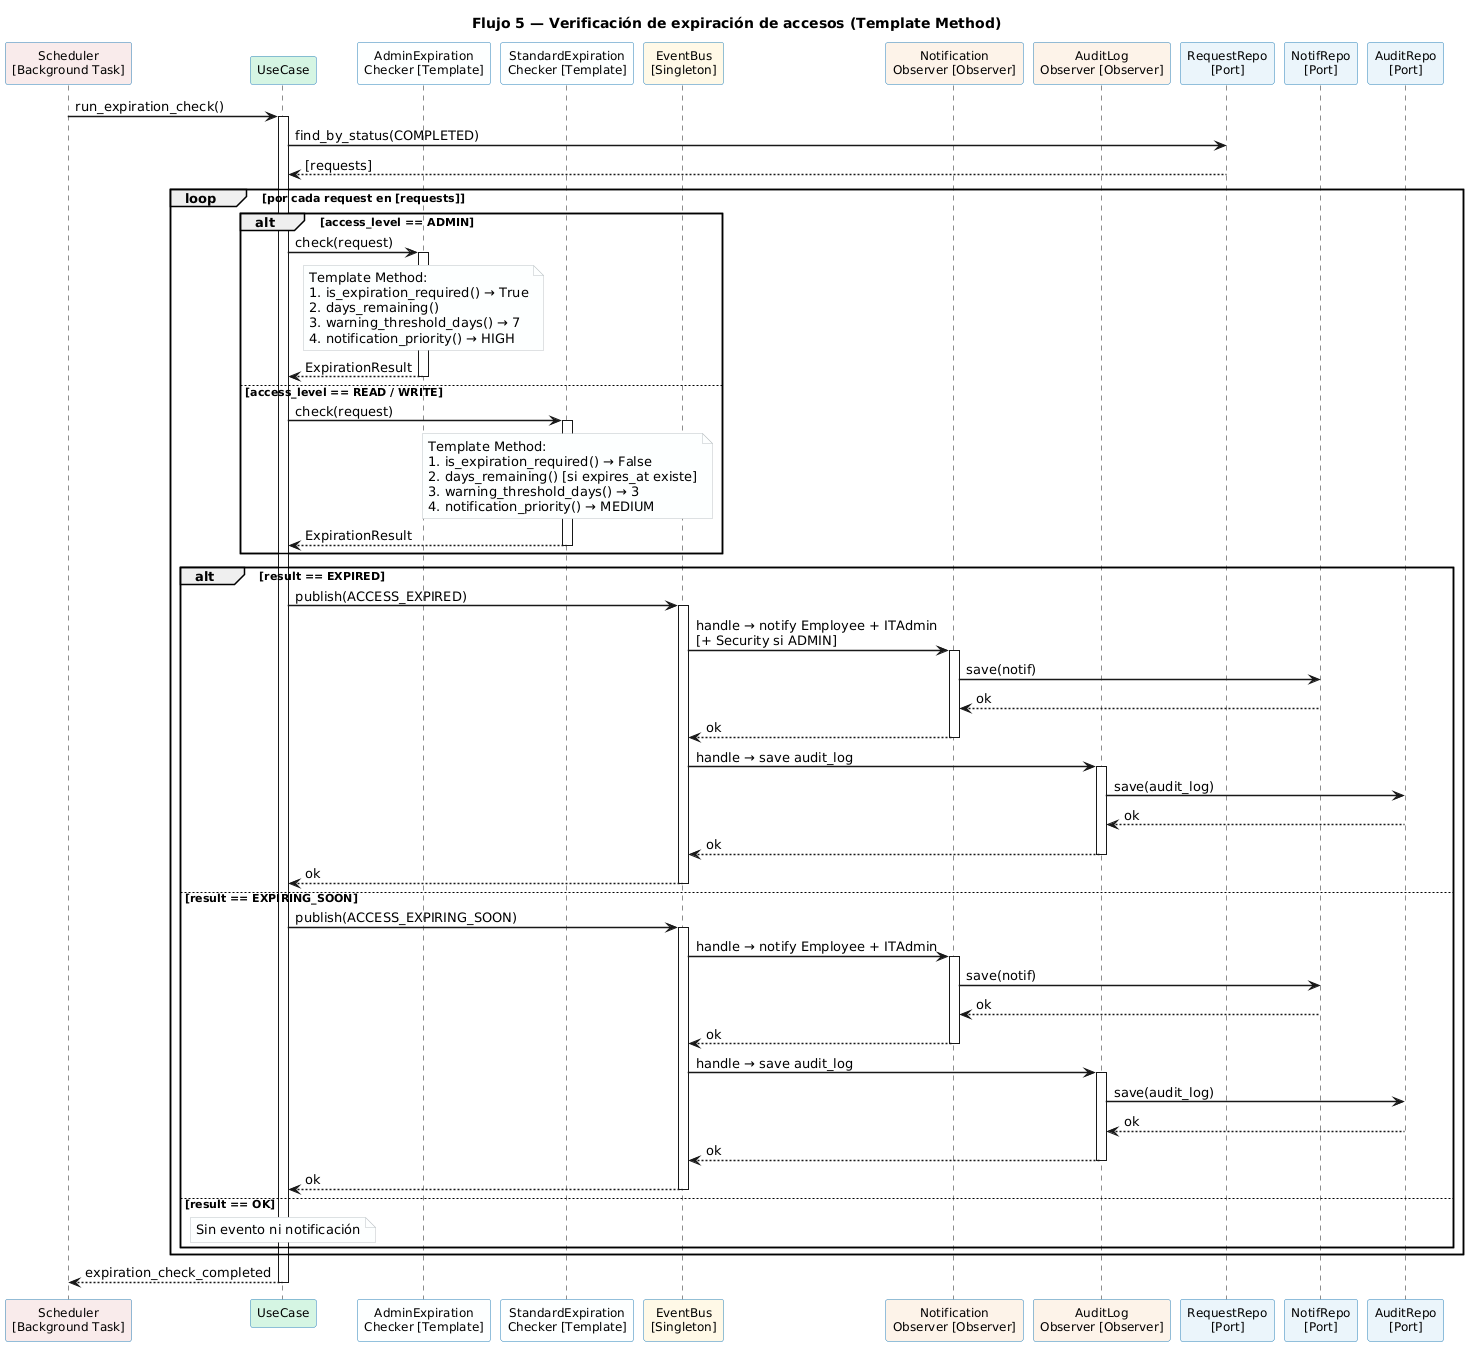

The diagram above was rendered by PlantUML. Its source (embedded in the PNG):
@startuml
title Flujo 5 — Verificación de expiración de accesos (Template Method)

skinparam sequenceArrowThickness 1.5
skinparam participantBorderColor #2980B9
skinparam participantBackgroundColor #D6EAF8
skinparam participantFontSize 12
skinparam NoteBackgroundColor #FDFEFE
skinparam NoteBorderColor #BDC3C7
skinparam ActorBorderColor #2C3E50
skinparam ActorBackgroundColor #D5F5E3

participant "Scheduler\n[Background Task]" as SCHED #F9EBEA
participant "UseCase"       as UC    #D5F5E3
participant "AdminExpiration\nChecker [Template]" as ADMC #FDFEFE
participant "StandardExpiration\nChecker [Template]" as STDC #FDFEFE
participant "EventBus\n[Singleton]" as BUS #FEF9E7
participant "Notification\nObserver [Observer]" as NOBS #FDF2E9
participant "AuditLog\nObserver [Observer]" as AOBS #FDF2E9
participant "RequestRepo\n[Port]" as REPO #EBF5FB
participant "NotifRepo\n[Port]" as NREPO #EBF5FB
participant "AuditRepo\n[Port]" as AREPO #EBF5FB

SCHED -> UC : run_expiration_check()
activate UC
  UC -> REPO : find_by_status(COMPLETED)
  REPO --> UC : [requests]

  loop por cada request en [requests]

    alt access_level == ADMIN
      UC -> ADMC : check(request)
      activate ADMC
        note over ADMC
          Template Method:
          1. is_expiration_required() → True
          2. days_remaining()
          3. warning_threshold_days() → 7
          4. notification_priority() → HIGH
        end note
        ADMC --> UC : ExpirationResult
      deactivate ADMC

    else access_level == READ / WRITE
      UC -> STDC : check(request)
      activate STDC
        note over STDC
          Template Method:
          1. is_expiration_required() → False
          2. days_remaining() [si expires_at existe]
          3. warning_threshold_days() → 3
          4. notification_priority() → MEDIUM
        end note
        STDC --> UC : ExpirationResult
      deactivate STDC
    end

    alt result == EXPIRED
      UC -> BUS : publish(ACCESS_EXPIRED)
      activate BUS
        BUS -> NOBS : handle → notify Employee + ITAdmin\n[+ Security si ADMIN]
        activate NOBS
          NOBS -> NREPO : save(notif)
          NREPO --> NOBS : ok
        NOBS --> BUS : ok
        deactivate NOBS
        BUS -> AOBS : handle → save audit_log
        activate AOBS
          AOBS -> AREPO : save(audit_log)
          AREPO --> AOBS : ok
        AOBS --> BUS : ok
        deactivate AOBS
      BUS --> UC : ok
      deactivate BUS

    else result == EXPIRING_SOON
      UC -> BUS : publish(ACCESS_EXPIRING_SOON)
      activate BUS
        BUS -> NOBS : handle → notify Employee + ITAdmin
        activate NOBS
          NOBS -> NREPO : save(notif)
          NREPO --> NOBS : ok
        NOBS --> BUS : ok
        deactivate NOBS
        BUS -> AOBS : handle → save audit_log
        activate AOBS
          AOBS -> AREPO : save(audit_log)
          AREPO --> AOBS : ok
        AOBS --> BUS : ok
        deactivate AOBS
      BUS --> UC : ok
      deactivate BUS

    else result == OK
      note over UC : Sin evento ni notificación
    end

  end

UC --> SCHED : expiration_check_completed
deactivate UC
@enduml